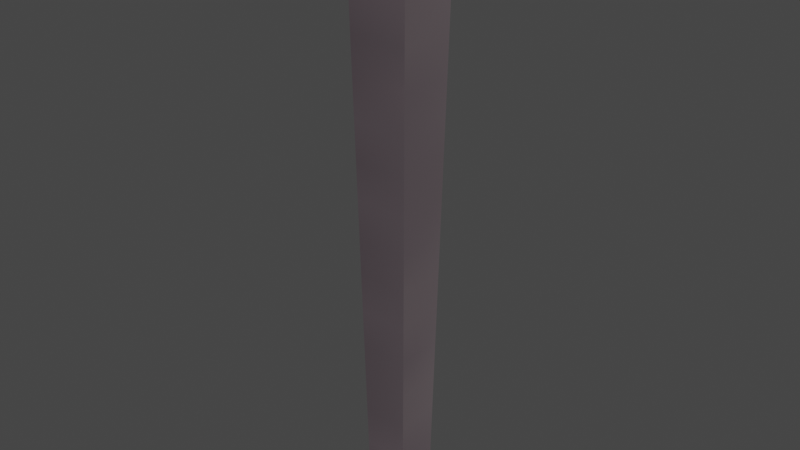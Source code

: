 # Source: barbwire_stick.blend  (saved by Blender 3.4.6; exported with 4.5.12 LTS)
import bpy
from mathutils import Matrix  # noqa: F401  (used for matrix-valued properties, if any)

bpy.ops.wm.read_factory_settings(use_empty=True)
scene = bpy.context.scene
scene.name = 'Scene'

# ---- collections
col_collection = bpy.data.collections.new('Collection'); scene.collection.children.link(col_collection)
col_export = bpy.data.collections.new('Export'); scene.collection.children.link(col_export)

# ---- images (referenced by path relative to the original .blend; pixels are not part of the script)
import os
ASSET_DIR = os.environ.get("B2B_ASSET_DIR", "")  # directory of the original .blend (textures are referenced by path, not embedded)
HERE = os.path.dirname(os.path.abspath(__file__))  # packed textures are extracted next to this script under _unpacked/

def load_image(name, relpath, width, height, colorspace="sRGB"):
    """Load a texture the original file referenced (path relative to the .blend, or extracted next to this script)."""
    p = next((c for c in (os.path.join(HERE, relpath), os.path.join(ASSET_DIR, relpath)) if relpath and os.path.exists(c)), "")
    if p:
        img = bpy.data.images.load(p, check_existing=True)
        img.name = name
    else:  # same state as the original file: an image datablock whose file is absent (Cycles renders it pink)
        img = bpy.data.images.new(name, width, height)
        img.source = "FILE"
        img.filepath = "//" + (relpath or name)
    img.colorspace_settings.name = colorspace
    return img
img_image_0 = load_image('Image_0', '_unpacked/Image_0.30f3feb5.png', 256, 16, 'sRGB')

# ---- materials (node trees are filled in below, after node groups)
mat_barbwire = bpy.data.materials.new('barbwire')
mat_barbwire.use_backface_culling = True
mat_barbwire.use_transparent_shadow = False

# ---- material node trees
mat_barbwire.use_nodes = True; mat_barbwire.node_tree.nodes.clear()
_N = mat_barbwire.node_tree.nodes; _L = mat_barbwire.node_tree.links
n0 = _N.new('ShaderNodeBsdfPrincipled'); n0.name = 'Principled BSDF'; n0.location = (10, 300)
n0.distribution = 'GGX'
n0.subsurface_method = 'RANDOM_WALK_SKIN'
n0.inputs[2].default_value = 1.0
n0.inputs[27].default_value = (0.0, 0.0, 0.0, 1.0)
n0.inputs[28].default_value = 1.0
n1 = _N.new('ShaderNodeOutputMaterial'); n1.name = 'Material Output'; n1.location = (320, 270)
n2 = _N.new('ShaderNodeTexImage'); n2.name = 'Image Texture'; n2.location = (-440, 210)
n2.label = 'BASE COLOR'
n2.image = img_image_0
_L.new(n0.outputs[0], n1.inputs[0])
_L.new(n2.outputs[0], n0.inputs[0])
_L.new(n2.outputs[1], n0.inputs[4])
n1.is_active_output = True

# ---- world
world_world = bpy.data.worlds.new('World'); scene.world = world_world
world_world.use_nodes = True; world_world.node_tree.nodes.clear()
_N = world_world.node_tree.nodes; _L = world_world.node_tree.links
n0 = _N.new('ShaderNodeOutputWorld'); n0.name = 'World Output'; n0.location = (300, 300)
n1 = _N.new('ShaderNodeBackground'); n1.name = 'Background'; n1.location = (10, 300)
n1.inputs[0].default_value = (0.05088, 0.05088, 0.05088, 1.0)
_L.new(n1.outputs[0], n0.inputs[0])
n0.is_active_output = True
world_world.color = (0.05088, 0.05088, 0.05088)
world_world.use_sun_shadow = False
world_world.sun_shadow_jitter_overblur = 0.0

# ---- meshes
me_rsrc_world_prop_gremlin_battlefield_barbwire_post_mesh_0 = bpy.data.meshes.new('rsrc.world.prop.gremlin.battlefield.barbwire_post-Mesh[0]')
me_rsrc_world_prop_gremlin_battlefield_barbwire_post_mesh_0.from_pydata([(0.072, -1.2, 0.072), (-0.072, -1.2, 0.072), (0.048, 0.2, -0.048), (0.072, -1.2, -0.072), (-0.072, -1.2, -0.072), (0.048, 0.2, 0.048), (-0.048, 0.2, 0.048), (-0.048, 0.2, -0.048)], [], [(4, 3, 0), (0, 1, 4), (7, 2, 3), (3, 4, 7), (2, 5, 0), (0, 3, 2), (5, 6, 1), (1, 0, 5), (6, 7, 4), (4, 1, 6)])
me_rsrc_world_prop_gremlin_battlefield_barbwire_post_mesh_0.polygons.foreach_set('use_smooth', [True] * 10)
_k = set([(0, 1), (0, 3), (0, 5), (1, 4), (1, 6), (2, 3), (3, 4), (4, 7)])
me_rsrc_world_prop_gremlin_battlefield_barbwire_post_mesh_0.attributes.new('sharp_edge', 'BOOLEAN', 'EDGE').data.foreach_set('value', [ (min(e.vertices), max(e.vertices)) in _k for e in me_rsrc_world_prop_gremlin_battlefield_barbwire_post_mesh_0.edges])
_k = {(0, 1): 1.0, (2, 3): 1.0, (3, 4): 1.0, (4, 7): 1.0, (0, 3): 1.0, (1, 4): 1.0, (1, 6): 1.0, (0, 5): 1.0}
me_rsrc_world_prop_gremlin_battlefield_barbwire_post_mesh_0.attributes.new('crease_edge', 'FLOAT', 'EDGE').data.foreach_set('value', [_k.get((min(e.vertices), max(e.vertices)), 0.0) for e in me_rsrc_world_prop_gremlin_battlefield_barbwire_post_mesh_0.edges])
_uv = me_rsrc_world_prop_gremlin_battlefield_barbwire_post_mesh_0.uv_layers.new(name='UVMap')
_uv.uv.foreach_set('vector', [0.343, 0.5651, 0.35, 0.5651, 0.35, 0.6774, 0.35, 0.6774, 0.343, 0.6774, 0.343, 0.5651, 0.5124, 0.1122, 0.5124, 0.1422, 0.4499, 0.1452, 0.4499, 0.1452, 0.4499, 0.1092, 0.5124, 0.1122, 0.5124, 0.6614, 0.5124, 0.6898, 0.4499, 0.6926, 0.4499, 0.6926, 0.4499, 0.6585, 0.5124, 0.6614, 0.5124, 0.6614, 0.5124, 0.6898, 0.4499, 0.6926, 0.4499, 0.6926, 0.4499, 0.6585, 0.5124, 0.6614, 0.5124, 0.1122, 0.5124, 0.1422, 0.4499, 0.1452, 0.4499, 0.1452, 0.4499, 0.1092, 0.5124, 0.1122])
me_rsrc_world_prop_gremlin_battlefield_barbwire_post_mesh_0.materials.append(mat_barbwire)
me_rsrc_world_prop_gremlin_battlefield_barbwire_post_mesh_0.update()
me_rsrc_world_prop_gremlin_battlefield_barbwire_post_mesh_0.normals_split_custom_set([tuple(v) for v in zip(*[iter([0.0, -1.0, 0.0, 0.0, -1.0, 0.0, 0.0, -1.0, 0.0, 0.0, -1.0, 0.0, 0.0, -1.0, 0.0, 0.0, -1.0, 0.0, 0.5829, -0.003621, -0.8125, -0.007555, -0.5691, -0.8222, -0.5824, -0.03843, -0.812, -0.5824, -0.03843, -0.812, -0.04235, 0.597, -0.8011, 0.5829, -0.003621, -0.8125, 0.8125, -0.003621, 0.5829, 0.8222, -0.5691, -0.007555, 0.812, -0.03843, -0.5824, 0.812, -0.03843, -0.5824, 0.8011, 0.597, -0.04235, 0.8125, -0.003621, 0.5829, -0.5829, -0.003621, 0.8125, 0.007555, -0.5691, 0.8222, 0.5824, -0.03843, 0.812, 0.5824, -0.03843, 0.812, 0.04235, 0.597, 0.8011, -0.5829, -0.003621, 0.8125, -0.8125, -0.003621, -0.5829, -0.8222, -0.5691, 0.007555, -0.812, -0.03843, 0.5824, -0.812, -0.03843, 0.5824, -0.8011, 0.597, 0.04235, -0.8125, -0.003621, -0.5829])] * 3)])

# ---- objects
ob_battlefield_barbwire_post_mesh_0 = bpy.data.objects.new('battlefield.barbwire_post-Mesh[0]', me_rsrc_world_prop_gremlin_battlefield_barbwire_post_mesh_0)

# ---- transforms, parenting, visibility, modifiers, constraints
ob_battlefield_barbwire_post_mesh_0.location = (0.0, 0.0, 0.0)
ob_battlefield_barbwire_post_mesh_0.rotation_mode = 'QUATERNION'
ob_battlefield_barbwire_post_mesh_0.rotation_quaternion = (0.7071, -0.7071, -1.57e-16, -9.358e-24)
_m = ob_battlefield_barbwire_post_mesh_0.modifiers.new('Weighted Normal', 'WEIGHTED_NORMAL')
_m.keep_sharp = True

# ---- collection membership
scene.collection.objects.link(ob_battlefield_barbwire_post_mesh_0)

# ---- scene / render settings (as saved in the file)
scene.frame_start = 1; scene.frame_end = 250; scene.frame_set(1)
scene.render.engine = 'BLENDER_EEVEE_NEXT'
scene.cycles.sampling_pattern = 'TABULATED_SOBOL'
scene.cycles.use_light_tree = False
scene.view_settings.view_transform = 'Filmic'
bpy.context.view_layer.update()

# ---- added for rendering (the .blend has no active camera and no usable light): camera, sun
cam_auto = bpy.data.cameras.new('AutoCamera')
cam_auto.lens = 50.0
cam_auto.sensor_width = 36.0
cam_auto.clip_end = 1000.0
ob_auto_camera = bpy.data.objects.new('AutoCamera', cam_auto)
scene.collection.objects.link(ob_auto_camera)
ob_auto_camera.location = (1.30895, -1.57074, 1.54716)
ob_auto_camera.rotation_euler = (1.09748, -7.21219e-08, 0.694738)
scene.camera = ob_auto_camera
light_auto_sun = bpy.data.lights.new('AutoSun', 'SUN')
light_auto_sun.energy = 3.0
light_auto_sun.angle = 0.0523599
ob_auto_sun = bpy.data.objects.new('AutoSun', light_auto_sun)
scene.collection.objects.link(ob_auto_sun)
ob_auto_sun.rotation_euler = (0.872665, 0.174533, 0.523599)
bpy.context.view_layer.update()
